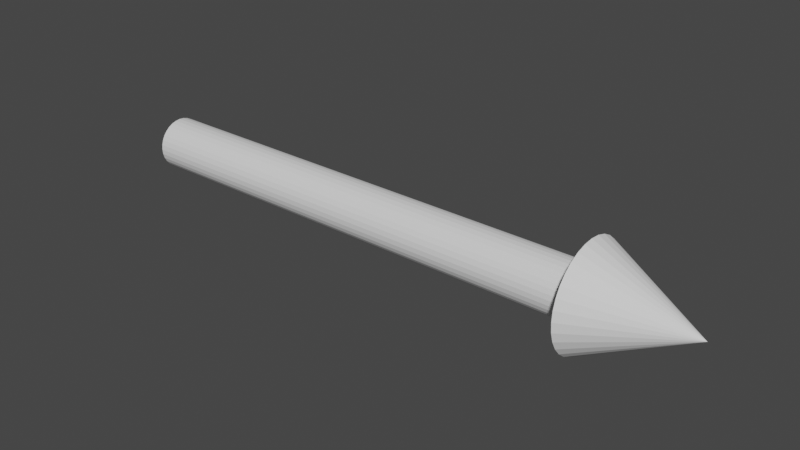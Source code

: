 # Source: arrow.blend  (saved by Blender 3.1.7; exported with 4.5.12 LTS)
import bpy
from mathutils import Matrix  # noqa: F401  (used for matrix-valued properties, if any)

bpy.ops.wm.read_factory_settings(use_empty=True)
scene = bpy.context.scene
scene.name = 'Scene'

# ---- collections
col_collection = bpy.data.collections.new('Collection'); scene.collection.children.link(col_collection)

# ---- world
world_world = bpy.data.worlds.new('World'); scene.world = world_world
world_world.use_nodes = True; world_world.node_tree.nodes.clear()
_N = world_world.node_tree.nodes; _L = world_world.node_tree.links
n0 = _N.new('ShaderNodeOutputWorld'); n0.name = 'World Output'; n0.location = (300, 300)
n1 = _N.new('ShaderNodeBackground'); n1.name = 'Background'; n1.location = (10, 300)
n1.inputs[0].default_value = (0.05088, 0.05088, 0.05088, 1.0)
_L.new(n1.outputs[0], n0.inputs[0])
n0.is_active_output = True
world_world.color = (0.05088, 0.05088, 0.05088)
world_world.use_sun_shadow = False
world_world.sun_shadow_jitter_overblur = 0.0

# ---- meshes
me_cone = bpy.data.meshes.new('Cone')
me_cone.from_pydata([(0.0, 1.0, -1.0), (0.0, 0.5, -10.46), (0.1951, 0.9808, -1.0), (0.09755, 0.4904, -10.46), (0.3827, 0.9239, -1.0), (0.5556, 0.8315, -1.0), (0.7071, 0.7071, -1.0), (0.1913, 0.4619, -10.46), (0.8315, 0.5556, -1.0), (0.9239, 0.3827, -1.0), (0.2778, 0.4157, -10.46), (0.9808, 0.1951, -1.0), (1.0, -4.371e-08, -1.0), (0.3536, 0.3536, -10.46), (0.9808, -0.1951, -1.0), (0.9239, -0.3827, -1.0), (0.4157, 0.2778, -10.46), (0.8315, -0.5556, -1.0), (0.7071, -0.7071, -1.0), (0.4619, 0.1913, -10.46), (0.5556, -0.8315, -1.0), (0.3827, -0.9239, -1.0), (0.4904, 0.09755, -10.46), (0.1951, -0.9808, -1.0), (-8.742e-08, -1.0, -1.0), (0.5, -2.186e-08, -10.46), (-0.1951, -0.9808, -1.0), (-0.3827, -0.9239, -1.0), (0.4904, -0.09755, -10.46), (-0.5556, -0.8315, -1.0), (-0.7071, -0.7071, -1.0), (0.4619, -0.1913, -10.46), (-0.8315, -0.5556, -1.0), (-0.9239, -0.3827, -1.0), (0.4157, -0.2778, -10.46), (-0.9808, -0.1951, -1.0), (-1.0, 1.192e-08, -1.0), (0.3536, -0.3536, -10.46), (-0.9808, 0.1951, -1.0), (-0.9239, 0.3827, -1.0), (0.2778, -0.4157, -10.46), (-0.8315, 0.5556, -1.0), (-0.7071, 0.7071, -1.0), (0.1913, -0.4619, -10.46), (-0.5556, 0.8315, -1.0), (-0.3827, 0.9239, -1.0), (0.09755, -0.4904, -10.46), (-0.1951, 0.9808, -1.0), (-4.371e-08, -0.5, -10.46), (0.0, 0.0, 1.0), (-0.09755, -0.4904, -10.46), (-0.1913, -0.4619, -10.46), (-0.2778, -0.4157, -10.46), (-0.3536, -0.3536, -10.46), (-0.4157, -0.2778, -10.46), (-0.4619, -0.1913, -10.46), (-0.4904, -0.09755, -10.46), (-0.5, 5.962e-09, -10.46), (-0.4904, 0.09755, -10.46), (-0.4619, 0.1913, -10.46), (-0.4157, 0.2778, -10.46), (-0.3536, 0.3536, -10.46), (-0.2778, 0.4157, -10.46), (-0.1913, 0.4619, -10.46), (-0.09755, 0.4904, -10.46), (0.0, 0.5, -1.0), (0.09755, 0.4904, -1.0), (0.1913, -0.4619, -1.0), (0.2778, 0.4157, -1.0), (0.2778, -0.4157, -1.0), (0.1913, 0.4619, -1.0), (0.4157, -0.2778, -1.0), (0.4157, 0.2778, -1.0), (0.5, -2.186e-08, -1.0), (0.4904, 0.09755, -1.0), (0.4619, -0.1913, -1.0), (0.4904, -0.09755, -1.0), (0.4619, 0.1913, -1.0), (0.3536, 0.3536, -1.0), (0.3536, -0.3536, -1.0), (-0.5, 5.962e-09, -1.0), (-0.4619, -0.1913, -1.0), (-0.4904, -0.09755, -1.0), (-0.4904, 0.09755, -1.0), (-0.3536, -0.3536, -1.0), (-0.4157, -0.2778, -1.0), (-0.4157, 0.2778, -1.0), (-0.4619, 0.1913, -1.0), (-0.1913, 0.4619, -1.0), (-0.1913, -0.4619, -1.0), (-0.2778, 0.4157, -1.0), (-0.09755, 0.4904, -1.0), (0.09755, -0.4904, -1.0), (-4.371e-08, -0.5, -1.0), (-0.09755, -0.4904, -1.0), (-0.2778, -0.4157, -1.0), (-0.3536, 0.3536, -1.0)], [], [(49, 2, 0), (49, 4, 2), (49, 5, 4), (49, 6, 5), (49, 8, 6), (49, 9, 8), (49, 11, 9), (49, 12, 11), (14, 12, 49), (15, 14, 49), (17, 15, 49), (18, 17, 49), (49, 20, 18), (49, 21, 20), (49, 23, 21), (49, 24, 23), (26, 24, 49), (27, 26, 49), (29, 27, 49), (30, 29, 49), (30, 49, 32), (32, 49, 33), (33, 49, 35), (49, 36, 35), (49, 38, 36), (49, 39, 38), (49, 41, 39), (49, 42, 41), (42, 49, 44), (44, 49, 45), (47, 0, 2, 4, 5, 6, 8, 9, 11, 74, 77, 72, 78, 68, 70, 66, 65, 91, 88, 90, 96, 86, 87, 83, 80, 82, 35, 36, 38, 39, 41, 42, 44, 45), (74, 11, 12, 14, 15, 17, 18, 20, 21, 23, 24, 26, 27, 29, 30, 32, 33, 35, 82, 81, 85, 84, 95, 89, 94, 93, 92, 67, 69, 79, 71, 75, 76, 73), (45, 49, 47), (47, 49, 0), (3, 1, 65, 66), (7, 3, 66, 70), (10, 7, 70, 68), (13, 10, 68, 78), (72, 16, 13, 78), (77, 19, 16, 72), (74, 22, 19, 77), (73, 25, 22, 74), (76, 28, 25, 73), (75, 31, 28, 76), (71, 34, 31, 75), (79, 37, 34, 71), (69, 40, 37, 79), (67, 43, 40, 69), (92, 46, 43, 67), (93, 48, 46, 92), (94, 50, 48, 93), (89, 51, 50, 94), (95, 52, 51, 89), (84, 53, 52, 95), (54, 53, 84, 85), (55, 54, 85, 81), (56, 55, 81, 82), (57, 56, 82, 80), (58, 57, 80, 83), (59, 58, 83, 87), (60, 59, 87, 86), (61, 60, 86, 96), (62, 61, 96, 90), (63, 62, 90, 88), (64, 63, 88, 91), (1, 64, 91, 65), (64, 1, 3, 7, 10, 13, 16, 19, 22, 25, 28, 31, 34, 37, 40, 43, 46, 48, 50, 51, 52, 53, 54, 55, 56, 57, 58, 59, 60, 61, 62, 63)])
_uv = me_cone.uv_layers.new(name='UVMap')
_uv.uv.foreach_set('vector', [0.25, 0.25, 0.2968, 0.4854, 0.25, 0.49, 0.25, 0.25, 0.3418, 0.4717, 0.2968, 0.4854, 0.25, 0.25, 0.3833, 0.4496, 0.3418, 0.4717, 0.25, 0.25, 0.4197, 0.4197, 0.3833, 0.4496, 0.25, 0.25, 0.4496, 0.3833, 0.4197, 0.4197, 0.25, 0.25, 0.4717, 0.3418, 0.4496, 0.3833, 0.25, 0.25, 0.4854, 0.2968, 0.4717, 0.3418, 0.25, 0.25, 0.49, 0.25, 0.4854, 0.2968, 0.4854, 0.2032, 0.49, 0.25, 0.25, 0.25, 0.4717, 0.1582, 0.4854, 0.2032, 0.25, 0.25, 0.4496, 0.1167, 0.4717, 0.1582, 0.25, 0.25, 0.4197, 0.08029, 0.4496, 0.1167, 0.25, 0.25, 0.25, 0.25, 0.3833, 0.05045, 0.4197, 0.08029, 0.25, 0.25, 0.3418, 0.02827, 0.3833, 0.05045, 0.25, 0.25, 0.2968, 0.01461, 0.3418, 0.02827, 0.25, 0.25, 0.25, 0.01, 0.2968, 0.01461, 0.2032, 0.01461, 0.25, 0.01, 0.25, 0.25, 0.1582, 0.02827, 0.2032, 0.01461, 0.25, 0.25, 0.1167, 0.05045, 0.1582, 0.02827, 0.25, 0.25, 0.08029, 0.08029, 0.1167, 0.05045, 0.25, 0.25, 0.08029, 0.08029, 0.25, 0.25, 0.05045, 0.1167, 0.05045, 0.1167, 0.25, 0.25, 0.02827, 0.1582, 0.02827, 0.1582, 0.25, 0.25, 0.01461, 0.2032, 0.25, 0.25, 0.01, 0.25, 0.01461, 0.2032, 0.25, 0.25, 0.01461, 0.2968, 0.01, 0.25, 0.25, 0.25, 0.02827, 0.3418, 0.01461, 0.2968, 0.25, 0.25, 0.05045, 0.3833, 0.02827, 0.3418, 0.25, 0.25, 0.08029, 0.4197, 0.05045, 0.3833, 0.08029, 0.4197, 0.25, 0.25, 0.1167, 0.4496, 0.1167, 0.4496, 0.25, 0.25, 0.1582, 0.4717, 0.7032, 0.4854, 0.75, 0.49, 0.7968, 0.4854, 0.8418, 0.4717, 0.8833, 0.4496, 0.9197, 0.4197, 0.9496, 0.3833, 0.9717, 0.3418, 0.9854, 0.2968, 0.8677, 0.2734, 0.8609, 0.2959, 0.8498, 0.3167, 0.8349, 0.3349, 0.8167, 0.3498, 0.7959, 0.3609, 0.7734, 0.3677, 0.75, 0.37, 0.7266, 0.3677, 0.7041, 0.3609, 0.6833, 0.3498, 0.6651, 0.3349, 0.6502, 0.3167, 0.6391, 0.2959, 0.6323, 0.2734, 0.63, 0.25, 0.6323, 0.2266, 0.5146, 0.2032, 0.51, 0.25, 0.5146, 0.2968, 0.5283, 0.3418, 0.5504, 0.3833, 0.5803, 0.4197, 0.6167, 0.4496, 0.6582, 0.4717, 0.8677, 0.2734, 0.9854, 0.2968, 0.99, 0.25, 0.9854, 0.2032, 0.9717, 0.1582, 0.9496, 0.1167, 0.9197, 0.08029, 0.8833, 0.05045, 0.8418, 0.02827, 0.7968, 0.01461, 0.75, 0.01, 0.7032, 0.01461, 0.6582, 0.02827, 0.6167, 0.05045, 0.5803, 0.08029, 0.5504, 0.1167, 0.5283, 0.1582, 0.5146, 0.2032, 0.6323, 0.2266, 0.6391, 0.2041, 0.6502, 0.1833, 0.6651, 0.1651, 0.6833, 0.1502, 0.7041, 0.1391, 0.7266, 0.1323, 0.75, 0.13, 0.7734, 0.1323, 0.7959, 0.1391, 0.8167, 0.1502, 0.8349, 0.1651, 0.8498, 0.1833, 0.8609, 0.2041, 0.8677, 0.2266, 0.87, 0.25, 0.1582, 0.4717, 0.25, 0.25, 0.2032, 0.4854, 0.2032, 0.4854, 0.25, 0.25, 0.25, 0.49, 0.9688, 0.5, 1.0, 0.5, 1.0, 0.973, 0.9688, 0.973, 0.9375, 0.5, 0.9688, 0.5, 0.9688, 0.973, 0.9375, 0.973, 0.9062, 0.5, 0.9375, 0.5, 0.9375, 0.973, 0.9062, 0.973, 0.875, 0.5, 0.9062, 0.5, 0.9062, 0.973, 0.875, 0.973, 0.8438, 0.973, 0.8438, 0.5, 0.875, 0.5, 0.875, 0.973, 0.8125, 0.973, 0.8125, 0.5, 0.8438, 0.5, 0.8438, 0.973, 0.7812, 0.973, 0.7812, 0.5, 0.8125, 0.5, 0.8125, 0.973, 0.75, 0.973, 0.75, 0.5, 0.7812, 0.5, 0.7812, 0.973, 0.7188, 0.973, 0.7188, 0.5, 0.75, 0.5, 0.75, 0.973, 0.6875, 0.973, 0.6875, 0.5, 0.7188, 0.5, 0.7188, 0.973, 0.6562, 0.973, 0.6562, 0.5, 0.6875, 0.5, 0.6875, 0.973, 0.625, 0.973, 0.625, 0.5, 0.6562, 0.5, 0.6562, 0.973, 0.5937, 0.973, 0.5938, 0.5, 0.625, 0.5, 0.625, 0.973, 0.5625, 0.973, 0.5625, 0.5, 0.5938, 0.5, 0.5938, 0.973, 0.5312, 0.973, 0.5312, 0.5, 0.5625, 0.5, 0.5625, 0.973, 0.5, 0.973, 0.5, 0.5, 0.5312, 0.5, 0.5312, 0.973, 0.4688, 0.973, 0.4688, 0.5, 0.5, 0.5, 0.5, 0.973, 0.4375, 0.973, 0.4375, 0.5, 0.4688, 0.5, 0.4688, 0.973, 0.4062, 0.973, 0.4062, 0.5, 0.4375, 0.5, 0.4375, 0.973, 0.375, 0.973, 0.375, 0.5, 0.4062, 0.5, 0.4062, 0.973, 0.3438, 0.5, 0.375, 0.5, 0.375, 0.973, 0.3438, 0.973, 0.3125, 0.5, 0.3438, 0.5, 0.3438, 0.973, 0.3125, 0.973, 0.2812, 0.5, 0.3125, 0.5, 0.3125, 0.973, 0.2812, 0.973, 0.25, 0.5, 0.2812, 0.5, 0.2812, 0.973, 0.25, 0.973, 0.2188, 0.5, 0.25, 0.5, 0.25, 0.973, 0.2187, 0.973, 0.1875, 0.5, 0.2188, 0.5, 0.2188, 0.973, 0.1875, 0.973, 0.1562, 0.5, 0.1875, 0.5, 0.1875, 0.973, 0.1562, 0.973, 0.125, 0.5, 0.1562, 0.5, 0.1562, 0.973, 0.125, 0.973, 0.09375, 0.5, 0.125, 0.5, 0.125, 0.973, 0.09375, 0.973, 0.0625, 0.5, 0.09375, 0.5, 0.09375, 0.973, 0.0625, 0.973, 0.03125, 0.5, 0.0625, 0.5, 0.0625, 0.973, 0.03125, 0.973, 0.0, 0.5, 0.03125, 0.5, 0.03125, 0.973, 0.0, 0.973, 0.7032, 0.4854, 0.75, 0.49, 0.7968, 0.4854, 0.8418, 0.4717, 0.8833, 0.4496, 0.9197, 0.4197, 0.9496, 0.3833, 0.9717, 0.3418, 0.9854, 0.2968, 0.99, 0.25, 0.9854, 0.2032, 0.9717, 0.1582, 0.9496, 0.1167, 0.9197, 0.08029, 0.8833, 0.05045, 0.8418, 0.02827, 0.7968, 0.01461, 0.75, 0.01, 0.7032, 0.01461, 0.6582, 0.02827, 0.6167, 0.05045, 0.5803, 0.08029, 0.5504, 0.1167, 0.5283, 0.1582, 0.5146, 0.2032, 0.51, 0.25, 0.5146, 0.2968, 0.5283, 0.3418, 0.5504, 0.3833, 0.5803, 0.4197, 0.6167, 0.4496, 0.6582, 0.4717])
me_cone.use_remesh_fix_poles = True
me_cone.use_remesh_preserve_attributes = False
me_cone.update()

# ---- objects
ob_cone = bpy.data.objects.new('Cone', me_cone)

# ---- transforms, parenting, visibility, modifiers, constraints
ob_cone.location = (5.46, 0.0, 0.0)
ob_cone.rotation_euler = (0.0, 1.571, 0.0)
ob_cone.display_type = 'WIRE'

# ---- collection membership
col_collection.objects.link(ob_cone)

# ---- scene / render settings (as saved in the file)
scene.frame_start = 1; scene.frame_end = 250; scene.frame_set(1)
scene.render.engine = 'BLENDER_EEVEE_NEXT'
scene.cycles.sampling_pattern = 'TABULATED_SOBOL'
scene.cycles.use_light_tree = False
scene.view_settings.view_transform = 'Filmic'
bpy.context.view_layer.update()

# ---- added for rendering (the .blend has no active camera and no usable light): camera, sun
cam_auto = bpy.data.cameras.new('AutoCamera')
cam_auto.lens = 50.0
cam_auto.sensor_width = 36.0
cam_auto.clip_end = 1000.0
ob_auto_camera = bpy.data.objects.new('AutoCamera', cam_auto)
scene.collection.objects.link(ob_auto_camera)
ob_auto_camera.location = (11.6512, -13.1055, 8.73699)
ob_auto_camera.rotation_euler = (1.09748, -7.21219e-08, 0.694738)
scene.camera = ob_auto_camera
light_auto_sun = bpy.data.lights.new('AutoSun', 'SUN')
light_auto_sun.energy = 3.0
light_auto_sun.angle = 0.0523599
ob_auto_sun = bpy.data.objects.new('AutoSun', light_auto_sun)
scene.collection.objects.link(ob_auto_sun)
ob_auto_sun.rotation_euler = (0.872665, 0.174533, 0.523599)
bpy.context.view_layer.update()
